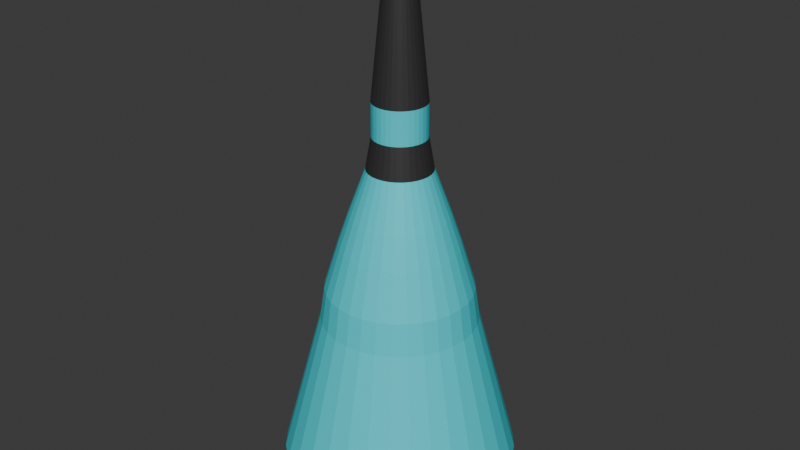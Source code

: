 # Source: Multi_WineBottle3WIP.blend  (saved by Blender 4.5.87; exported with 4.5.12 LTS)
import bpy
from mathutils import Matrix  # noqa: F401  (used for matrix-valued properties, if any)

bpy.ops.wm.read_factory_settings(use_empty=True)
scene = bpy.context.scene
scene.name = 'Scene'

# ---- collections
col_collection = bpy.data.collections.new('Collection'); scene.collection.children.link(col_collection)

# ---- materials (node trees are filled in below, after node groups)
mat_material_003 = bpy.data.materials.new('Material.003')
mat_material_003.diffuse_color = (0.5906, 0.3712, 0.1878, 1.0)
mat_material_003.roughness = 0.5
mat_material_002 = bpy.data.materials.new('Material.002')
mat_material_002.diffuse_color = (0.0339, 0.0339, 0.0339, 1.0)
mat_material_002.roughness = 0.5
mat_material = bpy.data.materials.new('Material')
mat_material.alpha_threshold = 0.0
mat_material.roughness = 0.5
mat_material.line_color = (0.0, 0.0, 0.0, 1.0)

# ---- material node trees
mat_material_003.use_nodes = True; mat_material_003.node_tree.nodes.clear()
_N = mat_material_003.node_tree.nodes; _L = mat_material_003.node_tree.links
n0 = _N.new('ShaderNodeBsdfPrincipled'); n0.name = 'Principled BSDF'; n0.location = (-200, 100)
n0.inputs[0].default_value = (0.5906, 0.3712, 0.1878, 1.0)
n1 = _N.new('ShaderNodeOutputMaterial'); n1.name = 'Material Output'; n1.location = (200, 100)
n2 = _N.new('ShaderNodeNormalMap'); n2.name = 'Normal Map'; n2.location = (-600, -600)
n2.label = 'Normal/Map'
n2.inputs[0].default_value = 0.0
_L.new(n0.outputs[0], n1.inputs[0])
_L.new(n2.outputs[0], n0.inputs[5])
n1.is_active_output = True
mat_material_002.use_nodes = True; mat_material_002.node_tree.nodes.clear()
_N = mat_material_002.node_tree.nodes; _L = mat_material_002.node_tree.links
n0 = _N.new('ShaderNodeBsdfPrincipled'); n0.name = 'Principled BSDF'; n0.location = (-200, 100)
n0.inputs[0].default_value = (0.0339, 0.0339, 0.0339, 1.0)
n1 = _N.new('ShaderNodeOutputMaterial'); n1.name = 'Material Output'; n1.location = (200, 100)
n2 = _N.new('ShaderNodeNormalMap'); n2.name = 'Normal Map'; n2.location = (-600, -600)
n2.label = 'Normal/Map'
n2.inputs[0].default_value = 0.0
_L.new(n0.outputs[0], n1.inputs[0])
_L.new(n2.outputs[0], n0.inputs[5])
n1.is_active_output = True
mat_material.use_nodes = True; mat_material.node_tree.nodes.clear()
_N = mat_material.node_tree.nodes; _L = mat_material.node_tree.links
n0 = _N.new('ShaderNodeOutputMaterial'); n0.name = 'Material Output'; n0.location = (300, 300)
n1 = _N.new('ShaderNodeBsdfPrincipled'); n1.name = 'Principled BSDF'; n1.location = (10, 300)
n1.inputs[0].default_value = (0.04248, 0.7154, 0.8002, 1.0)
n1.inputs[3].default_value = 1.45
_L.new(n1.outputs[0], n0.inputs[0])
n0.is_active_output = True

# ---- world
world_world = bpy.data.worlds.new('World'); scene.world = world_world
world_world.use_nodes = True; world_world.node_tree.nodes.clear()
_N = world_world.node_tree.nodes; _L = world_world.node_tree.links
n0 = _N.new('ShaderNodeOutputWorld'); n0.name = 'World Output'; n0.location = (300, 300)
n1 = _N.new('ShaderNodeBackground'); n1.name = 'Background'; n1.location = (10, 300)
n1.inputs[0].default_value = (0.05088, 0.05088, 0.05088, 1.0)
_L.new(n1.outputs[0], n0.inputs[0])
n0.is_active_output = True
world_world.color = (0.05088, 0.05088, 0.05088)
world_world.sun_shadow_jitter_overblur = 0.0

# ---- meshes
me_cylinder = bpy.data.meshes.new('Cylinder')
me_cylinder.from_pydata([(0.01874, 0.09423, 3.822), (0.04381, 0.2202, 2.787), (1.789e-08, 0.2245, 2.787), (6.744e-08, 0.09608, 3.822), (0.03677, 0.08877, 3.822), (0.08593, 0.2075, 2.787), (0.05338, 0.07989, 3.822), (0.1248, 0.1867, 2.787), (0.06794, 0.06794, 3.822), (0.1588, 0.1588, 2.787), (0.07989, 0.05338, 3.822), (0.1867, 0.1248, 2.787), (0.08877, 0.03677, 3.822), (0.2075, 0.08593, 2.787), (0.09423, 0.01874, 3.822), (0.2202, 0.04381, 2.787), (0.09608, -3.382e-08, 3.822), (0.2245, -5.519e-10, 2.787), (0.09423, -0.01874, 3.822), (0.2202, -0.04381, 2.787), (0.08877, -0.03677, 3.822), (0.2075, -0.08593, 2.787), (0.07989, -0.05338, 3.822), (0.1867, -0.1248, 2.787), (0.06794, -0.06794, 3.822), (0.1588, -0.1588, 2.787), (0.05338, -0.07989, 3.822), (0.1248, -0.1867, 2.787), (0.03677, -0.08877, 3.822), (0.08593, -0.2075, 2.787), (0.01874, -0.09423, 3.822), (0.04381, -0.2202, 2.787), (6.7e-08, -0.09608, 3.822), (1.789e-08, -0.2245, 2.787), (-0.01874, -0.09423, 3.822), (-0.04381, -0.2202, 2.787), (-0.03677, -0.08877, 3.822), (-0.08593, -0.2075, 2.787), (-0.05338, -0.07989, 3.822), (-0.1248, -0.1867, 2.787), (-0.06794, -0.06794, 3.822), (-0.1588, -0.1588, 2.787), (-0.07989, -0.05338, 3.822), (-0.1867, -0.1248, 2.787), (-0.08877, -0.03677, 3.822), (-0.2075, -0.08593, 2.787), (-0.09423, -0.01874, 3.822), (-0.2202, -0.04381, 2.787), (-0.09608, -3.339e-08, 3.822), (-0.2245, -5.519e-10, 2.787), (-0.09423, 0.01874, 3.822), (-0.2202, 0.04381, 2.787), (-0.08877, 0.03677, 3.822), (-0.2075, 0.08593, 2.787), (-0.07989, 0.05338, 3.822), (-0.1867, 0.1248, 2.787), (-0.06794, 0.06794, 3.822), (-0.1588, 0.1588, 2.787), (-0.05338, 0.07989, 3.822), (-0.1248, 0.1867, 2.787), (-0.03677, 0.08877, 3.822), (-0.08593, 0.2075, 2.787), (-0.01874, 0.09423, 3.822), (-0.04381, 0.2202, 2.787), (0.0, 0.8258, 0.04627), (0.0, 1.0, 0.2197), (-3.252e-09, 0.2713, 2.337), (3.491e-09, 0.2245, 2.555), (0.1611, 0.8099, 0.04627), (0.1951, 0.9808, 0.2197), (0.04381, 0.2202, 2.555), (0.05293, 0.2661, 2.337), (0.316, 0.7629, 0.04627), (0.3827, 0.9239, 0.2197), (0.08593, 0.2075, 2.555), (0.1038, 0.2507, 2.337), (0.4588, 0.6866, 0.04627), (0.5556, 0.8315, 0.2197), (0.1248, 0.1867, 2.555), (0.1507, 0.2256, 2.337), (0.5839, 0.5839, 0.04627), (0.7071, 0.7071, 0.2197), (0.1588, 0.1588, 2.555), (0.1919, 0.1919, 2.337), (0.6866, 0.4588, 0.04627), (0.8315, 0.5556, 0.2197), (0.1867, 0.1248, 2.555), (0.2256, 0.1507, 2.337), (0.7629, 0.316, 0.04627), (0.9239, 0.3827, 0.2197), (0.2075, 0.08593, 2.555), (0.2507, 0.1038, 2.337), (0.8099, 0.1611, 0.04627), (0.9808, 0.1951, 0.2197), (0.2202, 0.04381, 2.555), (0.2661, 0.05293, 2.337), (0.8258, 0.0, 0.04627), (1.0, 0.0, 0.2197), (0.2245, -5.519e-10, 2.555), (0.2713, -5.207e-10, 2.337), (0.8099, -0.1611, 0.04627), (0.9808, -0.1951, 0.2197), (0.2202, -0.04381, 2.555), (0.2661, -0.05293, 2.337), (0.7629, -0.316, 0.04627), (0.9239, -0.3827, 0.2197), (0.2075, -0.08593, 2.555), (0.2507, -0.1038, 2.337), (0.6866, -0.4588, 0.04627), (0.8315, -0.5556, 0.2197), (0.1867, -0.1248, 2.555), (0.2256, -0.1507, 2.337), (0.5839, -0.5839, 0.04627), (0.7071, -0.7071, 0.2197), (0.1588, -0.1588, 2.555), (0.1919, -0.1919, 2.337), (0.4588, -0.6866, 0.04627), (0.5556, -0.8315, 0.2197), (0.1248, -0.1867, 2.555), (0.1507, -0.2256, 2.337), (0.316, -0.7629, 0.04627), (0.3827, -0.9239, 0.2197), (0.08593, -0.2075, 2.555), (0.1038, -0.2507, 2.337), (0.1611, -0.8099, 0.04627), (0.1951, -0.9808, 0.2197), (0.04381, -0.2202, 2.555), (0.05293, -0.2661, 2.337), (0.0, -0.8258, 0.04627), (0.0, -1.0, 0.2197), (3.491e-09, -0.2245, 2.555), (-3.252e-09, -0.2713, 2.337), (-0.1611, -0.8099, 0.04627), (-0.1951, -0.9808, 0.2197), (-0.04381, -0.2202, 2.555), (-0.05293, -0.2661, 2.337), (-0.316, -0.7629, 0.04627), (-0.3827, -0.9239, 0.2197), (-0.08593, -0.2075, 2.555), (-0.1038, -0.2507, 2.337), (-0.4588, -0.6866, 0.04627), (-0.5556, -0.8315, 0.2197), (-0.1248, -0.1867, 2.555), (-0.1507, -0.2256, 2.337), (-0.5839, -0.5839, 0.04627), (-0.7071, -0.7071, 0.2197), (-0.1588, -0.1588, 2.555), (-0.1919, -0.1919, 2.337), (-0.6866, -0.4588, 0.04627), (-0.8315, -0.5556, 0.2197), (-0.1867, -0.1248, 2.555), (-0.2256, -0.1507, 2.337), (-0.7629, -0.316, 0.04627), (-0.9239, -0.3827, 0.2197), (-0.2075, -0.08593, 2.555), (-0.2507, -0.1038, 2.337), (-0.8099, -0.1611, 0.04627), (-0.9808, -0.1951, 0.2197), (-0.2202, -0.04381, 2.555), (-0.2661, -0.05293, 2.337), (-0.8258, 0.0, 0.04627), (-1.0, 0.0, 0.2197), (-0.2245, -5.519e-10, 2.555), (-0.2713, -5.207e-10, 2.337), (-0.8099, 0.1611, 0.04627), (-0.9808, 0.1951, 0.2197), (-0.2202, 0.04381, 2.555), (-0.2661, 0.05293, 2.337), (-0.7629, 0.316, 0.04627), (-0.9239, 0.3827, 0.2197), (-0.2075, 0.08593, 2.555), (-0.2507, 0.1038, 2.337), (-0.6866, 0.4588, 0.04627), (-0.8315, 0.5556, 0.2197), (-0.1867, 0.1248, 2.555), (-0.2256, 0.1507, 2.337), (-0.5839, 0.5839, 0.04627), (-0.7071, 0.7071, 0.2197), (-0.1588, 0.1588, 2.555), (-0.1919, 0.1919, 2.337), (-0.4588, 0.6866, 0.04627), (-0.5556, 0.8315, 0.2197), (-0.1248, 0.1867, 2.555), (-0.1507, 0.2256, 2.337), (-0.316, 0.7629, 0.04627), (-0.3827, 0.9239, 0.2197), (-0.08593, 0.2075, 2.555), (-0.1038, 0.2507, 2.337), (-0.1611, 0.8099, 0.04627), (-0.1951, 0.9808, 0.2197), (-0.04381, 0.2202, 2.555), (-0.05293, 0.2661, 2.337), (-2.325e-10, 0.6188, 1.492), (1.751e-10, 0.6589, 1.27), (0.1285, 0.6462, 1.27), (0.1207, 0.6069, 1.492), (0.2521, 0.6087, 1.27), (0.2368, 0.5717, 1.492), (0.3661, 0.5478, 1.27), (0.3438, 0.5145, 1.492), (0.4659, 0.4659, 1.27), (0.4376, 0.4376, 1.492), (0.5478, 0.3661, 1.27), (0.5145, 0.3438, 1.492), (0.6087, 0.2521, 1.27), (0.5717, 0.2368, 1.492), (0.6462, 0.1285, 1.27), (0.6069, 0.1207, 1.492), (0.6589, -1.342e-09, 1.27), (0.6188, -1.15e-09, 1.492), (0.6462, -0.1285, 1.27), (0.6069, -0.1207, 1.492), (0.6087, -0.2521, 1.27), (0.5717, -0.2368, 1.492), (0.5478, -0.3661, 1.27), (0.5145, -0.3438, 1.492), (0.4659, -0.4659, 1.27), (0.4376, -0.4376, 1.492), (0.3661, -0.5478, 1.27), (0.3438, -0.5145, 1.492), (0.2521, -0.6087, 1.27), (0.2368, -0.5717, 1.492), (0.1285, -0.6462, 1.27), (0.1207, -0.6069, 1.492), (1.751e-10, -0.6589, 1.27), (-2.325e-10, -0.6188, 1.492), (-0.1285, -0.6462, 1.27), (-0.1207, -0.6069, 1.492), (-0.2521, -0.6087, 1.27), (-0.2368, -0.5717, 1.492), (-0.3661, -0.5478, 1.27), (-0.3438, -0.5145, 1.492), (-0.4659, -0.4659, 1.27), (-0.4376, -0.4376, 1.492), (-0.5478, -0.3661, 1.27), (-0.5145, -0.3438, 1.492), (-0.6087, -0.2521, 1.27), (-0.5717, -0.2368, 1.492), (-0.6462, -0.1285, 1.27), (-0.6069, -0.1207, 1.492), (-0.6589, -1.342e-09, 1.27), (-0.6188, -1.15e-09, 1.492), (-0.6462, 0.1285, 1.27), (-0.6069, 0.1207, 1.492), (-0.6087, 0.2521, 1.27), (-0.5717, 0.2368, 1.492), (-0.5478, 0.3661, 1.27), (-0.5145, 0.3438, 1.492), (-0.4659, 0.4659, 1.27), (-0.4376, 0.4376, 1.492), (-0.3661, 0.5478, 1.27), (-0.3438, 0.5145, 1.492), (-0.2521, 0.6087, 1.27), (-0.2368, 0.5717, 1.492), (-0.1285, 0.6462, 1.27), (-0.1207, 0.6069, 1.492), (-2.188e-09, 0.4142, 2.018), (-1.432e-09, 0.501, 1.807), (0.09774, 0.4914, 1.807), (0.0808, 0.4062, 2.018), (0.1917, 0.4629, 1.807), (0.1585, 0.3826, 2.018), (0.2783, 0.4166, 1.807), (0.2301, 0.3444, 2.018), (0.3543, 0.3543, 1.807), (0.2929, 0.2929, 2.018), (0.4166, 0.2783, 1.807), (0.3444, 0.2301, 2.018), (0.4629, 0.1917, 1.807), (0.3826, 0.1585, 2.018), (0.4914, 0.09774, 1.807), (0.4062, 0.0808, 2.018), (0.501, -5.859e-10, 1.807), (0.4142, -4.253e-10, 2.018), (0.4914, -0.09774, 1.807), (0.4062, -0.0808, 2.018), (0.4629, -0.1917, 1.807), (0.3826, -0.1585, 2.018), (0.4166, -0.2783, 1.807), (0.3444, -0.2301, 2.018), (0.3543, -0.3543, 1.807), (0.2929, -0.2929, 2.018), (0.2783, -0.4166, 1.807), (0.2301, -0.3444, 2.018), (0.1917, -0.4629, 1.807), (0.1585, -0.3826, 2.018), (0.09774, -0.4914, 1.807), (0.0808, -0.4062, 2.018), (-1.432e-09, -0.501, 1.807), (-2.188e-09, -0.4142, 2.018), (-0.09774, -0.4914, 1.807), (-0.0808, -0.4062, 2.018), (-0.1917, -0.4629, 1.807), (-0.1585, -0.3826, 2.018), (-0.2783, -0.4166, 1.807), (-0.2301, -0.3444, 2.018), (-0.3543, -0.3543, 1.807), (-0.2929, -0.2929, 2.018), (-0.4166, -0.2783, 1.807), (-0.3444, -0.2301, 2.018), (-0.4629, -0.1917, 1.807), (-0.3826, -0.1585, 2.018), (-0.4914, -0.09774, 1.807), (-0.4062, -0.0808, 2.018), (-0.501, -5.859e-10, 1.807), (-0.4142, -4.253e-10, 2.018), (-0.4914, 0.09774, 1.807), (-0.4062, 0.0808, 2.018), (-0.4629, 0.1917, 1.807), (-0.3826, 0.1585, 2.018), (-0.4166, 0.2783, 1.807), (-0.3444, 0.2301, 2.018), (-0.3543, 0.3543, 1.807), (-0.2929, 0.2929, 2.018), (-0.2783, 0.4166, 1.807), (-0.2301, 0.3444, 2.018), (-0.1917, 0.4629, 1.807), (-0.1585, 0.3826, 2.018), (-0.09774, 0.4914, 1.807), (-0.0808, 0.4062, 2.018), (0.02536, 0.1275, 3.549), (5.436e-08, 0.13, 3.549), (0.04975, 0.1201, 3.549), (0.07222, 0.1081, 3.549), (0.09192, 0.09192, 3.549), (0.1081, 0.07222, 3.549), (0.1201, 0.04975, 3.549), (0.1275, 0.02536, 3.549), (0.13, -2.504e-08, 3.549), (0.1275, -0.02536, 3.549), (0.1201, -0.04975, 3.549), (0.1081, -0.07222, 3.549), (0.09192, -0.09192, 3.549), (0.07222, -0.1081, 3.549), (0.04975, -0.1201, 3.549), (0.02536, -0.1275, 3.549), (5.404e-08, -0.13, 3.549), (-0.02536, -0.1275, 3.549), (-0.04975, -0.1201, 3.549), (-0.07222, -0.1081, 3.549), (-0.09192, -0.09192, 3.549), (-0.1081, -0.07222, 3.549), (-0.1201, -0.04975, 3.549), (-0.1275, -0.02536, 3.549), (-0.13, -2.472e-08, 3.549), (-0.1275, 0.02536, 3.549), (-0.1201, 0.04975, 3.549), (-0.1081, 0.07222, 3.549), (-0.09192, 0.09192, 3.549), (-0.07222, 0.1081, 3.549), (-0.04975, 0.1201, 3.549), (-0.02536, 0.1275, 3.549)], [], [(319, 191, 66, 256), (73, 196, 198, 77), (77, 198, 200, 81), (81, 200, 202, 85), (85, 202, 204, 89), (89, 204, 206, 93), (93, 206, 208, 97), (97, 208, 210, 101), (101, 210, 212, 105), (105, 212, 214, 109), (109, 214, 216, 113), (113, 216, 218, 117), (117, 218, 220, 121), (121, 220, 222, 125), (125, 222, 224, 129), (129, 224, 226, 133), (133, 226, 228, 137), (137, 228, 230, 141), (141, 230, 232, 145), (145, 232, 234, 149), (149, 234, 236, 153), (153, 236, 238, 157), (157, 238, 240, 161), (161, 240, 242, 165), (165, 242, 244, 169), (169, 244, 246, 173), (173, 246, 248, 177), (177, 248, 250, 181), (181, 250, 252, 185), (185, 252, 254, 189), (273, 99, 103, 275), (255, 318, 257, 192), (67, 190, 63, 2), (189, 254, 193, 65), (70, 67, 2, 1), (190, 186, 61, 63), (186, 182, 59, 61), (182, 178, 57, 59), (178, 174, 55, 57), (174, 170, 53, 55), (170, 166, 51, 53), (166, 162, 49, 51), (162, 158, 47, 49), (158, 154, 45, 47), (154, 150, 43, 45), (150, 146, 41, 43), (146, 142, 39, 41), (142, 138, 37, 39), (138, 134, 35, 37), (134, 130, 33, 35), (130, 126, 31, 33), (126, 122, 29, 31), (122, 118, 27, 29), (118, 114, 25, 27), (114, 110, 23, 25), (110, 106, 21, 23), (106, 102, 19, 21), (102, 98, 17, 19), (98, 94, 15, 17), (94, 90, 13, 15), (90, 86, 11, 13), (86, 82, 9, 11), (82, 78, 7, 9), (78, 74, 5, 7), (74, 70, 1, 5), (64, 68, 72, 76, 80, 84, 88, 92, 96, 100, 104, 108, 112, 116, 120, 124, 128, 132, 136, 140, 144, 148, 152, 156, 160, 164, 168, 172, 176, 180, 184, 188), (192, 257, 258, 195), (253, 316, 318, 255), (251, 314, 316, 253), (249, 312, 314, 251), (247, 310, 312, 249), (245, 308, 310, 247), (243, 306, 308, 245), (241, 304, 306, 243), (239, 302, 304, 241), (237, 300, 302, 239), (235, 298, 300, 237), (233, 296, 298, 235), (231, 294, 296, 233), (229, 292, 294, 231), (227, 290, 292, 229), (225, 288, 290, 227), (223, 286, 288, 225), (221, 284, 286, 223), (219, 282, 284, 221), (217, 280, 282, 219), (215, 278, 280, 217), (213, 276, 278, 215), (211, 274, 276, 213), (209, 272, 274, 211), (207, 270, 272, 209), (205, 268, 270, 207), (203, 266, 268, 205), (201, 264, 266, 203), (199, 262, 264, 201), (197, 260, 262, 199), (195, 258, 260, 197), (259, 71, 75, 261), (291, 135, 139, 293), (309, 171, 175, 311), (265, 83, 87, 267), (283, 119, 123, 285), (301, 155, 159, 303), (275, 103, 107, 277), (293, 139, 143, 295), (311, 175, 179, 313), (267, 87, 91, 269), (285, 123, 127, 287), (303, 159, 163, 305), (0, 3, 62, 60, 58, 56, 54, 52, 50, 48, 46, 44, 42, 40, 38, 36, 34, 32, 30, 28, 26, 24, 22, 20, 18, 16, 14, 12, 10, 8, 6, 4), (261, 75, 79, 263), (277, 107, 111, 279), (295, 143, 147, 297), (313, 179, 183, 315), (269, 91, 95, 271), (287, 127, 131, 289), (305, 163, 167, 307), (69, 194, 196, 73), (279, 111, 115, 281), (297, 147, 151, 299), (315, 183, 187, 317), (271, 95, 99, 273), (289, 131, 135, 291), (307, 167, 171, 309), (263, 79, 83, 265), (281, 115, 119, 283), (299, 151, 155, 301), (317, 187, 191, 319), (320, 321, 3, 0), (322, 320, 0, 4), (323, 322, 4, 6), (324, 323, 6, 8), (325, 324, 8, 10), (326, 325, 10, 12), (327, 326, 12, 14), (328, 327, 14, 16), (329, 328, 16, 18), (330, 329, 18, 20), (331, 330, 20, 22), (332, 331, 22, 24), (333, 332, 24, 26), (334, 333, 26, 28), (335, 334, 28, 30), (336, 335, 30, 32), (337, 336, 32, 34), (338, 337, 34, 36), (339, 338, 36, 38), (340, 339, 38, 40), (341, 340, 40, 42), (342, 341, 42, 44), (343, 342, 44, 46), (344, 343, 46, 48), (345, 344, 48, 50), (346, 345, 50, 52), (347, 346, 52, 54), (348, 347, 54, 56), (349, 348, 56, 58), (350, 349, 58, 60), (351, 350, 60, 62), (321, 351, 62, 3), (256, 66, 71, 259), (65, 69, 68, 64), (71, 66, 67, 70), (69, 73, 72, 68), (75, 71, 70, 74), (73, 77, 76, 72), (79, 75, 74, 78), (77, 81, 80, 76), (83, 79, 78, 82), (81, 85, 84, 80), (87, 83, 82, 86), (85, 89, 88, 84), (91, 87, 86, 90), (89, 93, 92, 88), (95, 91, 90, 94), (93, 97, 96, 92), (99, 95, 94, 98), (97, 101, 100, 96), (103, 99, 98, 102), (101, 105, 104, 100), (107, 103, 102, 106), (105, 109, 108, 104), (111, 107, 106, 110), (109, 113, 112, 108), (115, 111, 110, 114), (113, 117, 116, 112), (119, 115, 114, 118), (117, 121, 120, 116), (123, 119, 118, 122), (121, 125, 124, 120), (127, 123, 122, 126), (125, 129, 128, 124), (131, 127, 126, 130), (129, 133, 132, 128), (135, 131, 130, 134), (133, 137, 136, 132), (139, 135, 134, 138), (137, 141, 140, 136), (143, 139, 138, 142), (141, 145, 144, 140), (147, 143, 142, 146), (145, 149, 148, 144), (151, 147, 146, 150), (149, 153, 152, 148), (155, 151, 150, 154), (153, 157, 156, 152), (159, 155, 154, 158), (157, 161, 160, 156), (163, 159, 158, 162), (161, 165, 164, 160), (167, 163, 162, 166), (165, 169, 168, 164), (171, 167, 166, 170), (169, 173, 172, 168), (175, 171, 170, 174), (173, 177, 176, 172), (179, 175, 174, 178), (177, 181, 180, 176), (183, 179, 178, 182), (181, 185, 184, 180), (187, 183, 182, 186), (185, 189, 188, 184), (191, 187, 186, 190), (189, 65, 64, 188), (66, 191, 190, 67), (255, 192, 193, 254), (253, 255, 254, 252), (251, 253, 252, 250), (249, 251, 250, 248), (247, 249, 248, 246), (245, 247, 246, 244), (243, 245, 244, 242), (241, 243, 242, 240), (239, 241, 240, 238), (237, 239, 238, 236), (235, 237, 236, 234), (233, 235, 234, 232), (231, 233, 232, 230), (229, 231, 230, 228), (227, 229, 228, 226), (225, 227, 226, 224), (223, 225, 224, 222), (221, 223, 222, 220), (219, 221, 220, 218), (217, 219, 218, 216), (215, 217, 216, 214), (213, 215, 214, 212), (211, 213, 212, 210), (209, 211, 210, 208), (207, 209, 208, 206), (205, 207, 206, 204), (203, 205, 204, 202), (201, 203, 202, 200), (199, 201, 200, 198), (197, 199, 198, 196), (195, 197, 196, 194), (192, 195, 194, 193), (319, 256, 257, 318), (317, 319, 318, 316), (315, 317, 316, 314), (313, 315, 314, 312), (311, 313, 312, 310), (309, 311, 310, 308), (307, 309, 308, 306), (305, 307, 306, 304), (303, 305, 304, 302), (301, 303, 302, 300), (299, 301, 300, 298), (297, 299, 298, 296), (295, 297, 296, 294), (293, 295, 294, 292), (291, 293, 292, 290), (289, 291, 290, 288), (287, 289, 288, 286), (285, 287, 286, 284), (283, 285, 284, 282), (281, 283, 282, 280), (279, 281, 280, 278), (277, 279, 278, 276), (275, 277, 276, 274), (273, 275, 274, 272), (271, 273, 272, 270), (269, 271, 270, 268), (267, 269, 268, 266), (265, 267, 266, 264), (263, 265, 264, 262), (261, 263, 262, 260), (259, 261, 260, 258), (256, 259, 258, 257), (65, 193, 194, 69), (2, 63, 351, 321), (63, 61, 350, 351), (61, 59, 349, 350), (59, 57, 348, 349), (57, 55, 347, 348), (55, 53, 346, 347), (53, 51, 345, 346), (51, 49, 344, 345), (49, 47, 343, 344), (47, 45, 342, 343), (45, 43, 341, 342), (43, 41, 340, 341), (41, 39, 339, 340), (39, 37, 338, 339), (37, 35, 337, 338), (35, 33, 336, 337), (33, 31, 335, 336), (31, 29, 334, 335), (29, 27, 333, 334), (27, 25, 332, 333), (25, 23, 331, 332), (23, 21, 330, 331), (21, 19, 329, 330), (19, 17, 328, 329), (17, 15, 327, 328), (15, 13, 326, 327), (13, 11, 325, 326), (11, 9, 324, 325), (9, 7, 323, 324), (7, 5, 322, 323), (5, 1, 320, 322), (1, 2, 321, 320)])
me_cylinder.polygons.foreach_set('material_index', [2, 2, 2, 2, 2, 2, 2, 2, 2, 2, 2, 2, 2, 2, 2, 2, 2, 2, 2, 2, 2, 2, 2, 2, 2, 2, 2, 2, 2, 2, 2, 2, 2, 2, 2, 2, 2, 2, 2, 2, 2, 2, 2, 2, 2, 2, 2, 2, 2, 2, 2, 2, 2, 2, 2, 2, 2, 2, 2, 2, 2, 2, 2, 2, 2, 2, 2, 2, 2, 2, 2, 2, 2, 2, 2, 2, 2, 2, 2, 2, 2, 2, 2, 2, 2, 2, 2, 2, 2, 2, 2, 2, 2, 2, 2, 2, 2, 2, 2, 2, 2, 2, 2, 2, 2, 2, 2, 2, 2, 0, 2, 2, 2, 2, 2, 2, 2, 2, 2, 2, 2, 2, 2, 2, 2, 2, 2, 2, 0, 0, 0, 0, 0, 0, 0, 0, 0, 0, 0, 0, 0, 0, 0, 0, 0, 0, 0, 0, 0, 0, 0, 0, 0, 0, 0, 0, 0, 0, 0, 0, 2, 2, 1, 2, 1, 2, 1, 2, 1, 2, 1, 2, 1, 2, 1, 2, 1, 2, 1, 2, 1, 2, 1, 2, 1, 2, 1, 2, 1, 2, 1, 2, 1, 2, 1, 2, 1, 2, 1, 2, 1, 2, 1, 2, 1, 2, 1, 2, 1, 2, 1, 2, 1, 2, 1, 2, 1, 2, 1, 2, 1, 2, 1, 2, 1, 2, 2, 2, 2, 2, 2, 2, 2, 2, 2, 2, 2, 2, 2, 2, 2, 2, 2, 2, 2, 2, 2, 2, 2, 2, 2, 2, 2, 2, 2, 2, 2, 2, 2, 2, 2, 2, 2, 2, 2, 2, 2, 2, 2, 2, 2, 2, 2, 2, 2, 2, 2, 2, 2, 2, 2, 2, 2, 2, 2, 2, 2, 2, 2, 2, 1, 1, 1, 1, 1, 1, 1, 1, 1, 1, 1, 1, 1, 1, 1, 1, 1, 1, 1, 1, 1, 1, 1, 1, 1, 1, 1, 1, 1, 1, 1, 1])
_uv = me_cylinder.uv_layers.new(name='UVMap')
_uv.uv.foreach_set('vector', [0.8304, 0.5814, 0.8375, 0.5075, 0.8486, 0.5078, 0.8474, 0.5818, 0.9271, 0.9842, 0.9005, 0.7482, 0.9258, 0.745, 0.9655, 0.9793, 0.9655, 0.9793, 0.9258, 0.745, 0.9486, 0.7408, 1.0, 0.9729, 0.4419, 0.9729, 0.4934, 0.7408, 0.5161, 0.745, 0.4764, 0.9793, 0.4764, 0.9793, 0.5161, 0.745, 0.5414, 0.7482, 0.5148, 0.9842, 0.5148, 0.9842, 0.5414, 0.7482, 0.5683, 0.7502, 0.5556, 0.9871, 0.5556, 0.9871, 0.5683, 0.7502, 0.5957, 0.7508, 0.5973, 0.9881, 0.5973, 0.9881, 0.5957, 0.7508, 0.6227, 0.7502, 0.6382, 0.9871, 0.6382, 0.9871, 0.6227, 0.7502, 0.6481, 0.7482, 0.6767, 0.9842, 0.6767, 0.9842, 0.6481, 0.7482, 0.671, 0.745, 0.7115, 0.9793, 0.0, 0.9091, 0.06143, 0.6797, 0.08072, 0.6849, 0.02928, 0.917, 0.02928, 0.917, 0.08072, 0.6849, 0.1034, 0.6892, 0.06378, 0.9235, 0.06378, 0.9235, 0.1034, 0.6892, 0.1287, 0.6924, 0.1022, 0.9283, 0.1022, 0.9283, 0.1287, 0.6924, 0.1556, 0.6943, 0.143, 0.9313, 0.143, 0.9313, 0.1556, 0.6943, 0.1831, 0.695, 0.1846, 0.9323, 0.1846, 0.9323, 0.1831, 0.695, 0.21, 0.6943, 0.2255, 0.9313, 0.2255, 0.9313, 0.21, 0.6943, 0.2354, 0.6924, 0.2641, 0.9283, 0.2641, 0.9283, 0.2354, 0.6924, 0.2583, 0.6892, 0.2988, 0.9235, 0.2988, 0.9235, 0.2583, 0.6892, 0.2778, 0.6849, 0.3284, 0.917, 0.4419, 0.4692, 0.4925, 0.2371, 0.5121, 0.2414, 0.4716, 0.4757, 0.4716, 0.4757, 0.5121, 0.2414, 0.535, 0.2445, 0.5063, 0.4805, 0.5063, 0.4805, 0.535, 0.2445, 0.5604, 0.2465, 0.5449, 0.4835, 0.5449, 0.4835, 0.5604, 0.2465, 0.5873, 0.2472, 0.5858, 0.4845, 0.5858, 0.4845, 0.5873, 0.2472, 0.6148, 0.2465, 0.6274, 0.4835, 0.6274, 0.4835, 0.6148, 0.2465, 0.6416, 0.2445, 0.6682, 0.4805, 0.6682, 0.4805, 0.6416, 0.2445, 0.6669, 0.2414, 0.7066, 0.4757, 0.7066, 0.4757, 0.6669, 0.2414, 0.6897, 0.2371, 0.7411, 0.4692, 0.7411, 0.4692, 0.6897, 0.2371, 0.709, 0.2319, 0.7704, 0.4613, 0.7304, 0.9793, 0.771, 0.745, 0.7939, 0.7482, 0.7652, 0.9842, 0.7652, 0.9842, 0.7939, 0.7482, 0.8193, 0.7502, 0.8038, 0.9871, 0.5946, 0.5818, 0.5933, 0.5078, 0.6044, 0.5075, 0.6115, 0.5814, 0.8206, 0.7019, 0.8262, 0.63, 0.8467, 0.6305, 0.8459, 0.7025, 0.9193, 0.1294, 0.9188, 0.1387, 0.871, 0.1387, 0.8714, 0.1294, 0.8038, 0.9871, 0.8193, 0.7502, 0.8462, 0.7508, 0.8447, 0.9881, 0.9193, 0.1199, 0.9193, 0.1294, 0.8714, 0.1294, 0.8714, 0.1199, 0.9188, 0.1387, 0.918, 0.1474, 0.8701, 0.1474, 0.871, 0.1387, 0.918, 0.1474, 0.9167, 0.1553, 0.8689, 0.1553, 0.8701, 0.1474, 0.9167, 3.558e-08, 0.9183, 0.006703, 0.8705, 0.006703, 0.8689, 3.27e-08, 0.9183, 0.006703, 0.9196, 0.01458, 0.8717, 0.01458, 0.8705, 0.006703, 0.9196, 0.01458, 0.9204, 0.02334, 0.8726, 0.02334, 0.8717, 0.01458, 0.9204, 0.02334, 0.9209, 0.03264, 0.873, 0.03264, 0.8726, 0.02334, 0.9209, 0.03264, 0.9209, 0.04212, 0.873, 0.04212, 0.873, 0.03264, 0.9209, 0.04212, 0.9204, 0.05141, 0.8726, 0.05141, 0.873, 0.04212, 0.9204, 0.05141, 0.9196, 0.06017, 0.8717, 0.06017, 0.8726, 0.05141, 0.9196, 0.06017, 0.9183, 0.06805, 0.8705, 0.06805, 0.8717, 0.06017, 0.9183, 0.06805, 0.9167, 0.07476, 0.8689, 0.07476, 0.8705, 0.06805, 0.9426, 0.1848, 0.9442, 0.1915, 0.8963, 0.1915, 0.8947, 0.1848, 0.9442, 0.1915, 0.9454, 0.1994, 0.8976, 0.1994, 0.8963, 0.1915, 0.9454, 0.1994, 0.9463, 0.2082, 0.8984, 0.2082, 0.8976, 0.1994, 0.9463, 0.2082, 0.9467, 0.2175, 0.8989, 0.2175, 0.8984, 0.2082, 0.9467, 0.2175, 0.9467, 0.2269, 0.8989, 0.2269, 0.8989, 0.2175, 0.9467, 0.2269, 0.9463, 0.2362, 0.8984, 0.2362, 0.8989, 0.2269, 0.9463, 0.2362, 0.9454, 0.245, 0.8976, 0.245, 0.8984, 0.2362, 0.9454, 0.245, 0.9442, 0.2529, 0.8963, 0.2529, 0.8976, 0.245, 0.9442, 0.2529, 0.9426, 0.2596, 0.8947, 0.2596, 0.8963, 0.2529, 0.9426, 0.2788, 0.9438, 0.2867, 0.896, 0.2867, 0.8947, 0.2788, 0.9438, 0.2867, 0.9447, 0.2954, 0.8969, 0.2954, 0.896, 0.2867, 0.9447, 0.2954, 0.9451, 0.3047, 0.8973, 0.3047, 0.8969, 0.2954, 0.9451, 0.3047, 0.9451, 0.3142, 0.8973, 0.3142, 0.8973, 0.3047, 0.9451, 0.3142, 0.9447, 0.3235, 0.8969, 0.3235, 0.8973, 0.3142, 0.9447, 0.3235, 0.9438, 0.3323, 0.896, 0.3323, 0.8969, 0.3235, 0.9438, 0.3323, 0.9426, 0.3401, 0.8947, 0.3401, 0.896, 0.3323, 0.9167, 0.09397, 0.918, 0.1019, 0.8701, 0.1019, 0.8689, 0.09397, 0.918, 0.1019, 0.9188, 0.1106, 0.871, 0.1106, 0.8701, 0.1019, 0.9188, 0.1106, 0.9193, 0.1199, 0.8714, 0.1199, 0.871, 0.1106, 0.07584, 0.3271, 0.05673, 0.2981, 0.04356, 0.2659, 0.03685, 0.2317, 0.03685, 0.1969, 0.04356, 0.1627, 0.05673, 0.1305, 0.07584, 0.1015, 0.1002, 0.07685, 0.1288, 0.05748, 0.1605, 0.04414, 0.1943, 0.03734, 0.2287, 0.03734, 0.2624, 0.04414, 0.2942, 0.05748, 0.3228, 0.07685, 0.3471, 0.1015, 0.3662, 0.1305, 0.3794, 0.1627, 0.3861, 0.1969, 0.3861, 0.2317, 0.3794, 0.2659, 0.3662, 0.2981, 0.3471, 0.3271, 0.3228, 0.3518, 0.2942, 0.3711, 0.2624, 0.3845, 0.2287, 0.3913, 0.1943, 0.3913, 0.1605, 0.3845, 0.1288, 0.3711, 0.1002, 0.3518, 0.8459, 0.7025, 0.8467, 0.6305, 0.8676, 0.63, 0.8717, 0.7019, 0.7967, 0.7, 0.8069, 0.6285, 0.8262, 0.63, 0.8206, 0.7019, 0.7752, 0.6971, 0.7895, 0.6261, 0.8069, 0.6285, 0.7967, 0.7, 0.6831, 0.1894, 0.6656, 0.1192, 0.6803, 0.1152, 0.7013, 0.1845, 0.6618, 0.1934, 0.6483, 0.1224, 0.6656, 0.1192, 0.6831, 0.1894, 0.638, 0.1964, 0.6291, 0.1249, 0.6483, 0.1224, 0.6618, 0.1934, 0.6128, 0.1982, 0.6087, 0.1263, 0.6291, 0.1249, 0.638, 0.1964, 0.587, 0.1988, 0.5878, 0.1268, 0.6087, 0.1263, 0.6128, 0.1982, 0.5617, 0.1982, 0.5673, 0.1263, 0.5878, 0.1268, 0.587, 0.1988, 0.5378, 0.1964, 0.548, 0.1249, 0.5673, 0.1263, 0.5617, 0.1982, 0.5163, 0.1934, 0.5306, 0.1224, 0.548, 0.1249, 0.5378, 0.1964, 0.498, 0.1894, 0.5157, 0.1192, 0.5306, 0.1224, 0.5163, 0.1934, 0.254, 0.6412, 0.2398, 0.5703, 0.2547, 0.567, 0.2724, 0.6372, 0.2325, 0.6442, 0.2224, 0.5727, 0.2398, 0.5703, 0.254, 0.6412, 0.2087, 0.646, 0.2031, 0.5742, 0.2224, 0.5727, 0.2325, 0.6442, 0.1834, 0.6466, 0.1826, 0.5747, 0.2031, 0.5742, 0.2087, 0.646, 0.1576, 0.646, 0.1617, 0.5742, 0.1826, 0.5747, 0.1834, 0.6466, 0.1323, 0.6442, 0.1413, 0.5727, 0.1617, 0.5742, 0.1576, 0.646, 0.1086, 0.6412, 0.1221, 0.5703, 0.1413, 0.5727, 0.1323, 0.6442, 0.08724, 0.6372, 0.1048, 0.567, 0.1221, 0.5703, 0.1086, 0.6412, 0.06912, 0.6323, 0.0901, 0.5631, 0.1048, 0.567, 0.08724, 0.6372, 0.6452, 0.7, 0.6351, 0.6285, 0.6525, 0.6261, 0.6667, 0.6971, 0.6213, 0.7019, 0.6157, 0.63, 0.6351, 0.6285, 0.6452, 0.7, 0.596, 0.7025, 0.5952, 0.6305, 0.6157, 0.63, 0.6213, 0.7019, 0.5702, 0.7019, 0.5744, 0.63, 0.5952, 0.6305, 0.596, 0.7025, 0.545, 0.7, 0.5539, 0.6285, 0.5744, 0.63, 0.5702, 0.7019, 0.5212, 0.6971, 0.5347, 0.6261, 0.5539, 0.6285, 0.545, 0.7, 0.4999, 0.693, 0.5174, 0.6229, 0.5347, 0.6261, 0.5212, 0.6971, 0.9207, 0.6971, 0.9072, 0.6261, 0.9245, 0.6229, 0.942, 0.693, 0.8969, 0.7, 0.888, 0.6285, 0.9072, 0.6261, 0.9207, 0.6971, 0.8717, 0.7019, 0.8676, 0.63, 0.888, 0.6285, 0.8969, 0.7, 0.8646, 0.5814, 0.8599, 0.5075, 0.871, 0.5067, 0.8815, 0.5802, 0.1989, 0.5255, 0.1918, 0.4517, 0.2022, 0.4509, 0.2148, 0.5243, 0.6226, 0.0765, 0.6121, 0.003067, 0.6225, 0.00176, 0.6385, 0.0745, 0.5302, 0.5755, 0.5512, 0.5037, 0.5605, 0.5054, 0.5445, 0.5782, 0.1319, 0.5223, 0.1479, 0.4496, 0.1583, 0.4509, 0.1478, 0.5243, 0.5555, 0.0765, 0.5681, 0.003067, 0.5786, 0.003873, 0.5715, 0.07773, 0.6115, 0.5814, 0.6044, 0.5075, 0.6149, 0.5067, 0.6275, 0.5802, 0.2148, 0.5243, 0.2022, 0.4509, 0.2117, 0.4496, 0.2292, 0.5223, 0.6385, 0.0745, 0.6225, 0.00176, 0.6318, 0.0, 0.6528, 0.07182, 0.5445, 0.5782, 0.5605, 0.5054, 0.571, 0.5067, 0.5604, 0.5802, 0.1478, 0.5243, 0.1583, 0.4509, 0.1694, 0.4517, 0.1647, 0.5255, 0.5715, 0.07773, 0.5786, 0.003873, 0.5897, 0.004145, 0.5885, 0.07814, 0.01439, 0.9919, 0.01069, 0.9903, 0.007366, 0.9881, 0.004536, 0.9852, 0.002313, 0.9818, 0.0007809, 0.9781, 2.183e-08, 0.9741, 2.088e-08, 0.9701, 0.0007809, 0.9661, 0.002313, 0.9623, 0.004536, 0.959, 0.007366, 0.9561, 0.01069, 0.9538, 0.01439, 0.9523, 0.01832, 0.9515, 0.02232, 0.9515, 0.02625, 0.9523, 0.02994, 0.9538, 0.03327, 0.9561, 0.0361, 0.959, 0.03833, 0.9623, 0.03986, 0.9661, 0.04064, 0.9701, 0.04064, 0.9741, 0.03986, 0.9781, 0.03833, 0.9818, 0.0361, 0.9852, 0.03327, 0.9881, 0.02994, 0.9903, 0.02625, 0.9919, 0.02232, 0.9927, 0.01832, 0.9927, 0.8815, 0.5802, 0.871, 0.5067, 0.8814, 0.5054, 0.8974, 0.5782, 0.6275, 0.5802, 0.6149, 0.5067, 0.6243, 0.5054, 0.6419, 0.5782, 0.2292, 0.5223, 0.2117, 0.4496, 0.2197, 0.4478, 0.2415, 0.5196, 0.7878, 0.5755, 0.8096, 0.5037, 0.8176, 0.5054, 0.8001, 0.5782, 0.5604, 0.5802, 0.571, 0.5067, 0.582, 0.5075, 0.5773, 0.5814, 0.1647, 0.5255, 0.1694, 0.4517, 0.1807, 0.452, 0.1819, 0.526, 0.5885, 0.07814, 0.5897, 0.004145, 0.601, 0.003873, 0.6057, 0.07773, 0.8863, 0.9871, 0.8737, 0.7502, 0.9005, 0.7482, 0.9271, 0.9842, 0.6419, 0.5782, 0.6243, 0.5054, 0.6324, 0.5037, 0.6541, 0.5755, 0.5289, 0.07182, 0.5507, 1.923e-09, 0.5587, 0.00176, 0.5412, 0.0745, 0.8001, 0.5782, 0.8176, 0.5054, 0.827, 0.5067, 0.8144, 0.5802, 0.5773, 0.5814, 0.582, 0.5075, 0.5933, 0.5078, 0.5946, 0.5818, 0.1819, 0.526, 0.1807, 0.452, 0.1918, 0.4517, 0.1989, 0.5255, 0.6057, 0.07773, 0.601, 0.003873, 0.6121, 0.003067, 0.6226, 0.0765, 0.8974, 0.5782, 0.8814, 0.5054, 0.8907, 0.5037, 0.9117, 0.5755, 0.1176, 0.5196, 0.1385, 0.4478, 0.1479, 0.4496, 0.1319, 0.5223, 0.5412, 0.0745, 0.5587, 0.00176, 0.5681, 0.003067, 0.5555, 0.0765, 0.8144, 0.5802, 0.827, 0.5067, 0.8375, 0.5075, 0.8304, 0.5814, 0.9531, 0.429, 0.9477, 0.4292, 0.947, 0.3703, 0.951, 0.3702, 0.9584, 0.4287, 0.9531, 0.429, 0.951, 0.3702, 0.955, 0.3699, 0.9634, 0.428, 0.9584, 0.4287, 0.955, 0.3699, 0.9586, 0.3695, 0.9679, 0.4272, 0.9634, 0.428, 0.9586, 0.3695, 0.962, 0.3688, 0.9686, 0.3379, 0.9641, 0.3374, 0.9659, 0.2788, 0.9693, 0.2792, 0.9737, 0.3382, 0.9686, 0.3379, 0.9693, 0.2792, 0.973, 0.2794, 0.979, 0.3382, 0.9737, 0.3382, 0.973, 0.2794, 0.9769, 0.2794, 0.9844, 0.3379, 0.979, 0.3382, 0.9769, 0.2794, 0.9809, 0.2792, 0.9897, 0.3374, 0.9844, 0.3379, 0.9809, 0.2792, 0.9848, 0.2788, 0.9707, 0.2442, 0.9657, 0.2442, 0.9692, 0.1855, 0.9729, 0.1855, 0.9753, 0.2439, 0.9707, 0.2442, 0.9729, 0.1855, 0.9763, 0.1852, 0.9792, 0.2433, 0.9753, 0.2439, 0.9763, 0.1852, 0.9792, 0.1848, 0.9427, 0.1532, 0.9382, 0.1523, 0.9442, 0.09397, 0.9475, 0.0946, 0.9477, 0.1538, 0.9427, 0.1532, 0.9475, 0.0946, 0.9512, 0.09506, 0.953, 0.1542, 0.9477, 0.1538, 0.9512, 0.09506, 0.9551, 0.09535, 0.9584, 0.1543, 0.953, 0.1542, 0.9551, 0.09535, 0.9591, 0.09544, 0.9637, 0.1542, 0.9584, 0.1543, 0.9591, 0.09544, 0.963, 0.09535, 0.9687, 0.1538, 0.9637, 0.1542, 0.963, 0.09535, 0.9667, 0.09506, 0.9733, 0.1532, 0.9687, 0.1538, 0.9667, 0.09506, 0.9701, 0.0946, 0.9771, 0.1523, 0.9733, 0.1532, 0.9701, 0.0946, 0.9729, 0.09397, 0.9437, 0.05919, 0.9398, 0.05835, 0.944, 1.539e-08, 0.9469, 0.0006231, 0.9482, 0.05982, 0.9437, 0.05919, 0.9469, 0.0006231, 0.9502, 0.001086, 0.9532, 0.0602, 0.9482, 0.05982, 0.9502, 0.001086, 0.9539, 0.001371, 0.9585, 0.06033, 0.9532, 0.0602, 0.9539, 0.001371, 0.9578, 0.001468, 0.9639, 0.0602, 0.9585, 0.06033, 0.9578, 0.001468, 0.9618, 0.001371, 0.9692, 0.05982, 0.9639, 0.0602, 0.9618, 0.001371, 0.9658, 0.001086, 0.9742, 0.05919, 0.9692, 0.05982, 0.9658, 0.001086, 0.9695, 0.0006232, 0.9787, 0.05835, 0.9742, 0.05919, 0.9695, 0.0006232, 0.9728, 1.539e-08, 0.9329, 0.428, 0.929, 0.4272, 0.9332, 0.3688, 0.9361, 0.3695, 0.9374, 0.4287, 0.9329, 0.428, 0.9361, 0.3695, 0.9394, 0.3699, 0.9424, 0.429, 0.9374, 0.4287, 0.9394, 0.3699, 0.9431, 0.3702, 0.9477, 0.4292, 0.9424, 0.429, 0.9431, 0.3702, 0.947, 0.3703, 0.8474, 0.5818, 0.8486, 0.5078, 0.8599, 0.5075, 0.8646, 0.5814, 0.04721, 0.3509, 0.02407, 0.3158, 0.05673, 0.2981, 0.07584, 0.3271, 0.7896, 0.4198, 0.7893, 0.4084, 0.8368, 0.4082, 0.837, 0.4177, 0.02407, 0.3158, 0.008127, 0.2768, 0.04356, 0.2659, 0.05673, 0.2981, 0.7904, 0.4311, 0.7896, 0.4198, 0.837, 0.4177, 0.8377, 0.427, 0.008127, 0.2768, 4.555e-08, 0.2354, 0.03685, 0.2317, 0.04356, 0.2659, 0.7917, 0.4416, 0.7904, 0.4311, 0.8377, 0.427, 0.8388, 0.4357, 4.555e-08, 0.2354, 4.46e-08, 0.1932, 0.03685, 0.1969, 0.03685, 0.2317, 0.7934, 0.4511, 0.7917, 0.4416, 0.8388, 0.4357, 0.8402, 0.4436, 4.46e-08, 0.1932, 0.008127, 0.1518, 0.04356, 0.1627, 0.03685, 0.1969, 0.348, 0.93, 0.349, 0.9204, 0.3962, 0.9245, 0.3953, 0.9324, 0.008127, 0.1518, 0.02407, 0.1128, 0.05673, 0.1305, 0.04356, 0.1627, 0.3474, 0.9406, 0.348, 0.93, 0.3953, 0.9324, 0.3949, 0.9412, 0.02407, 0.1128, 0.04721, 0.07769, 0.07584, 0.1015, 0.05673, 0.1305, 0.3474, 0.9518, 0.3474, 0.9406, 0.3949, 0.9412, 0.3949, 0.9505, 0.04721, 0.07769, 0.07667, 0.04784, 0.1002, 0.07685, 0.07584, 0.1015, 0.348, 0.9633, 0.3474, 0.9518, 0.3949, 0.9505, 0.3953, 0.96, 0.07667, 0.04784, 0.1113, 0.02439, 0.1288, 0.05748, 0.1002, 0.07685, 0.349, 0.9745, 0.348, 0.9633, 0.3953, 0.96, 0.3962, 0.9692, 0.1113, 0.02439, 0.1498, 0.008236, 0.1605, 0.04414, 0.1288, 0.05748, 0.07008, 1.0, 0.0596, 0.9994, 0.06429, 0.9515, 0.07296, 0.952, 0.1498, 0.008236, 0.1907, 4.712e-08, 0.1943, 0.03734, 0.1605, 0.04414, 0.0796, 1.0, 0.07008, 1.0, 0.07296, 0.952, 0.08084, 0.952, 0.1907, 4.712e-08, 0.2323, 4.616e-08, 0.2287, 0.03734, 0.1943, 0.03734, 0.0878, 0.9994, 0.0796, 1.0, 0.08084, 0.952, 0.08762, 0.9515, 0.2323, 4.616e-08, 0.2732, 0.008236, 0.2624, 0.04414, 0.2287, 0.03734, 0.3959, 0.8917, 0.3942, 0.9012, 0.3474, 0.8936, 0.3489, 0.8858, 0.2732, 0.008236, 0.3117, 0.02439, 0.2942, 0.05748, 0.2624, 0.04414, 0.3972, 0.8811, 0.3959, 0.8917, 0.3489, 0.8858, 0.3499, 0.877, 0.3117, 0.02439, 0.3463, 0.04784, 0.3228, 0.07685, 0.2942, 0.05748, 0.398, 0.8699, 0.3972, 0.8811, 0.3499, 0.877, 0.3506, 0.8678, 0.3463, 0.04784, 0.3758, 0.07769, 0.3471, 0.1015, 0.3228, 0.07685, 0.3983, 0.8584, 0.398, 0.8699, 0.3506, 0.8678, 0.3508, 0.8583, 0.3758, 0.07769, 0.3989, 0.1128, 0.3662, 0.1305, 0.3471, 0.1015, 0.398, 0.8472, 0.3983, 0.8584, 0.3508, 0.8583, 0.3506, 0.849, 0.3989, 0.1128, 0.4148, 0.1518, 0.3794, 0.1627, 0.3662, 0.1305, 0.3972, 0.8366, 0.398, 0.8472, 0.3506, 0.849, 0.3499, 0.8402, 0.4148, 0.1518, 0.423, 0.1932, 0.3861, 0.1969, 0.3794, 0.1627, 0.3959, 0.827, 0.3972, 0.8366, 0.3499, 0.8402, 0.3489, 0.8323, 0.423, 0.1932, 0.423, 0.2354, 0.3861, 0.2317, 0.3861, 0.1969, 0.3942, 0.8189, 0.3959, 0.827, 0.3489, 0.8323, 0.3474, 0.8256, 0.423, 0.2354, 0.4148, 0.2768, 0.3794, 0.2659, 0.3861, 0.2317, 0.8615, 0.377, 0.8633, 0.3688, 0.91, 0.3755, 0.9086, 0.3822, 0.4148, 0.2768, 0.3989, 0.3158, 0.3662, 0.2981, 0.3794, 0.2659, 0.8602, 0.3865, 0.8615, 0.377, 0.9086, 0.3822, 0.9075, 0.3901, 0.3989, 0.3158, 0.3758, 0.3509, 0.3471, 0.3271, 0.3662, 0.2981, 0.8594, 0.3971, 0.8602, 0.3865, 0.9075, 0.3901, 0.9069, 0.3989, 0.3758, 0.3509, 0.3463, 0.3808, 0.3228, 0.3518, 0.3471, 0.3271, 0.8592, 0.4084, 0.8594, 0.3971, 0.9069, 0.3989, 0.9067, 0.4082, 0.3463, 0.3808, 0.3117, 0.4042, 0.2942, 0.3711, 0.3228, 0.3518, 0.8594, 0.4198, 0.8592, 0.4084, 0.9067, 0.4082, 0.9069, 0.4177, 0.3117, 0.4042, 0.2732, 0.4204, 0.2624, 0.3845, 0.2942, 0.3711, 0.8602, 0.4311, 0.8594, 0.4198, 0.9069, 0.4177, 0.9075, 0.427, 0.2732, 0.4204, 0.2323, 0.4286, 0.2287, 0.3913, 0.2624, 0.3845, 0.8615, 0.4416, 0.8602, 0.4311, 0.9075, 0.427, 0.9086, 0.4357, 0.2323, 0.4286, 0.1907, 0.4286, 0.1943, 0.3913, 0.2287, 0.3913, 0.8633, 0.4511, 0.8615, 0.4416, 0.9086, 0.4357, 0.91, 0.4436, 0.1907, 0.4286, 0.1498, 0.4204, 0.1605, 0.3845, 0.1943, 0.3913, 0.7917, 0.377, 0.7934, 0.3688, 0.8402, 0.3755, 0.8388, 0.3822, 0.1498, 0.4204, 0.1113, 0.4042, 0.1288, 0.3711, 0.1605, 0.3845, 0.7904, 0.3865, 0.7917, 0.377, 0.8388, 0.3822, 0.8377, 0.3901, 0.1113, 0.4042, 0.07667, 0.3808, 0.1002, 0.3518, 0.1288, 0.3711, 0.7896, 0.3971, 0.7904, 0.3865, 0.8377, 0.3901, 0.837, 0.3989, 0.07667, 0.3808, 0.04721, 0.3509, 0.07584, 0.3271, 0.1002, 0.3518, 0.7893, 0.4084, 0.7896, 0.3971, 0.837, 0.3989, 0.8368, 0.4082, 0.8206, 0.7019, 0.8459, 0.7025, 0.8462, 0.7508, 0.8193, 0.7502, 0.7967, 0.7, 0.8206, 0.7019, 0.8193, 0.7502, 0.7939, 0.7482, 0.7752, 0.6971, 0.7967, 0.7, 0.7939, 0.7482, 0.771, 0.745, 0.6831, 0.1894, 0.7013, 0.1845, 0.709, 0.2319, 0.6897, 0.2371, 0.6618, 0.1934, 0.6831, 0.1894, 0.6897, 0.2371, 0.6669, 0.2414, 0.638, 0.1964, 0.6618, 0.1934, 0.6669, 0.2414, 0.6416, 0.2445, 0.6128, 0.1982, 0.638, 0.1964, 0.6416, 0.2445, 0.6148, 0.2465, 0.587, 0.1988, 0.6128, 0.1982, 0.6148, 0.2465, 0.5873, 0.2472, 0.5617, 0.1982, 0.587, 0.1988, 0.5873, 0.2472, 0.5604, 0.2465, 0.5378, 0.1964, 0.5617, 0.1982, 0.5604, 0.2465, 0.535, 0.2445, 0.5163, 0.1934, 0.5378, 0.1964, 0.535, 0.2445, 0.5121, 0.2414, 0.498, 0.1894, 0.5163, 0.1934, 0.5121, 0.2414, 0.4925, 0.2371, 0.254, 0.6412, 0.2724, 0.6372, 0.2778, 0.6849, 0.2583, 0.6892, 0.2325, 0.6442, 0.254, 0.6412, 0.2583, 0.6892, 0.2354, 0.6924, 0.2087, 0.646, 0.2325, 0.6442, 0.2354, 0.6924, 0.21, 0.6943, 0.1834, 0.6466, 0.2087, 0.646, 0.21, 0.6943, 0.1831, 0.695, 0.1576, 0.646, 0.1834, 0.6466, 0.1831, 0.695, 0.1556, 0.6943, 0.1323, 0.6442, 0.1576, 0.646, 0.1556, 0.6943, 0.1287, 0.6924, 0.1086, 0.6412, 0.1323, 0.6442, 0.1287, 0.6924, 0.1034, 0.6892, 0.08724, 0.6372, 0.1086, 0.6412, 0.1034, 0.6892, 0.08072, 0.6849, 0.06912, 0.6323, 0.08724, 0.6372, 0.08072, 0.6849, 0.06143, 0.6797, 0.6452, 0.7, 0.6667, 0.6971, 0.671, 0.745, 0.6481, 0.7482, 0.6213, 0.7019, 0.6452, 0.7, 0.6481, 0.7482, 0.6227, 0.7502, 0.596, 0.7025, 0.6213, 0.7019, 0.6227, 0.7502, 0.5957, 0.7508, 0.5702, 0.7019, 0.596, 0.7025, 0.5957, 0.7508, 0.5683, 0.7502, 0.545, 0.7, 0.5702, 0.7019, 0.5683, 0.7502, 0.5414, 0.7482, 0.5212, 0.6971, 0.545, 0.7, 0.5414, 0.7482, 0.5161, 0.745, 0.4999, 0.693, 0.5212, 0.6971, 0.5161, 0.745, 0.4934, 0.7408, 0.9207, 0.6971, 0.942, 0.693, 0.9486, 0.7408, 0.9258, 0.745, 0.8969, 0.7, 0.9207, 0.6971, 0.9258, 0.745, 0.9005, 0.7482, 0.8717, 0.7019, 0.8969, 0.7, 0.9005, 0.7482, 0.8737, 0.7502, 0.8459, 0.7025, 0.8717, 0.7019, 0.8737, 0.7502, 0.8462, 0.7508, 0.8304, 0.5814, 0.8474, 0.5818, 0.8467, 0.6305, 0.8262, 0.63, 0.8144, 0.5802, 0.8304, 0.5814, 0.8262, 0.63, 0.8069, 0.6285, 0.8001, 0.5782, 0.8144, 0.5802, 0.8069, 0.6285, 0.7895, 0.6261, 0.6528, 0.07182, 0.6649, 0.06854, 0.6803, 0.1152, 0.6656, 0.1192, 0.6385, 0.0745, 0.6528, 0.07182, 0.6656, 0.1192, 0.6483, 0.1224, 0.6226, 0.0765, 0.6385, 0.0745, 0.6483, 0.1224, 0.6291, 0.1249, 0.6057, 0.07773, 0.6226, 0.0765, 0.6291, 0.1249, 0.6087, 0.1263, 0.5885, 0.07814, 0.6057, 0.07773, 0.6087, 0.1263, 0.5878, 0.1268, 0.5715, 0.07773, 0.5885, 0.07814, 0.5878, 0.1268, 0.5673, 0.1263, 0.5555, 0.0765, 0.5715, 0.07773, 0.5673, 0.1263, 0.548, 0.1249, 0.5412, 0.0745, 0.5555, 0.0765, 0.548, 0.1249, 0.5306, 0.1224, 0.5289, 0.07182, 0.5412, 0.0745, 0.5306, 0.1224, 0.5157, 0.1192, 0.2292, 0.5223, 0.2415, 0.5196, 0.2547, 0.567, 0.2398, 0.5703, 0.2148, 0.5243, 0.2292, 0.5223, 0.2398, 0.5703, 0.2224, 0.5727, 0.1989, 0.5255, 0.2148, 0.5243, 0.2224, 0.5727, 0.2031, 0.5742, 0.1819, 0.526, 0.1989, 0.5255, 0.2031, 0.5742, 0.1826, 0.5747, 0.1647, 0.5255, 0.1819, 0.526, 0.1826, 0.5747, 0.1617, 0.5742, 0.1478, 0.5243, 0.1647, 0.5255, 0.1617, 0.5742, 0.1413, 0.5727, 0.1319, 0.5223, 0.1478, 0.5243, 0.1413, 0.5727, 0.1221, 0.5703, 0.1176, 0.5196, 0.1319, 0.5223, 0.1221, 0.5703, 0.1048, 0.567, 0.6419, 0.5782, 0.6541, 0.5755, 0.6673, 0.6229, 0.6525, 0.6261, 0.6275, 0.5802, 0.6419, 0.5782, 0.6525, 0.6261, 0.6351, 0.6285, 0.6115, 0.5814, 0.6275, 0.5802, 0.6351, 0.6285, 0.6157, 0.63, 0.5946, 0.5818, 0.6115, 0.5814, 0.6157, 0.63, 0.5952, 0.6305, 0.5773, 0.5814, 0.5946, 0.5818, 0.5952, 0.6305, 0.5744, 0.63, 0.5604, 0.5802, 0.5773, 0.5814, 0.5744, 0.63, 0.5539, 0.6285, 0.5445, 0.5782, 0.5604, 0.5802, 0.5539, 0.6285, 0.5347, 0.6261, 0.5302, 0.5755, 0.5445, 0.5782, 0.5347, 0.6261, 0.5174, 0.6229, 0.8974, 0.5782, 0.9117, 0.5755, 0.9245, 0.6229, 0.9072, 0.6261, 0.8815, 0.5802, 0.8974, 0.5782, 0.9072, 0.6261, 0.888, 0.6285, 0.8646, 0.5814, 0.8815, 0.5802, 0.888, 0.6285, 0.8676, 0.63, 0.8474, 0.5818, 0.8646, 0.5814, 0.8676, 0.63, 0.8467, 0.6305, 0.8447, 0.9881, 0.8462, 0.7508, 0.8737, 0.7502, 0.8863, 0.9871, 0.8149, 0.1656, 0.8058, 0.1652, 0.8116, 0.001241, 0.8169, 0.001499, 0.8058, 0.1652, 0.7971, 0.1643, 0.8066, 0.000735, 0.8116, 0.001241, 0.7971, 0.1643, 0.7893, 0.163, 0.8021, 3.27e-08, 0.8066, 0.000735, 0.4212, 0.6102, 0.4146, 0.6118, 0.4018, 0.4488, 0.4057, 0.4478, 0.4146, 0.6118, 0.4068, 0.613, 0.3973, 0.4495, 0.4018, 0.4488, 0.4068, 0.613, 0.3982, 0.6139, 0.3923, 0.45, 0.3973, 0.4495, 0.3982, 0.6139, 0.389, 0.6144, 0.387, 0.4503, 0.3923, 0.45, 0.389, 0.6144, 0.3796, 0.6144, 0.3816, 0.4503, 0.387, 0.4503, 0.3796, 0.6144, 0.3704, 0.6139, 0.3763, 0.45, 0.3816, 0.4503, 0.3704, 0.6139, 0.3618, 0.613, 0.3713, 0.4495, 0.3763, 0.45, 0.3618, 0.613, 0.354, 0.6118, 0.3668, 0.4488, 0.3713, 0.4495, 0.354, 0.6118, 0.3474, 0.6102, 0.3629, 0.4478, 0.3668, 0.4488, 0.4146, 0.7962, 0.4079, 0.7977, 0.399, 0.6344, 0.4029, 0.6336, 0.4079, 0.7977, 0.4001, 0.7988, 0.3945, 0.6351, 0.399, 0.6344, 0.4001, 0.7988, 0.3915, 0.7995, 0.3895, 0.6354, 0.3945, 0.6351, 0.3915, 0.7995, 0.3823, 0.7997, 0.3842, 0.6356, 0.3895, 0.6354, 0.3823, 0.7997, 0.3729, 0.7995, 0.3788, 0.6354, 0.3842, 0.6356, 0.3729, 0.7995, 0.3638, 0.7988, 0.3734, 0.6351, 0.3788, 0.6354, 0.3638, 0.7988, 0.3552, 0.7977, 0.3685, 0.6344, 0.3734, 0.6351, 0.3552, 0.7977, 0.3474, 0.7962, 0.364, 0.6336, 0.3685, 0.6344, 0.8758, 0.3479, 0.869, 0.3489, 0.8719, 0.1854, 0.8758, 0.1848, 0.869, 0.3489, 0.8612, 0.3494, 0.8673, 0.1857, 0.8719, 0.1854, 0.8612, 0.3494, 0.8525, 0.3494, 0.8623, 0.1857, 0.8673, 0.1857, 0.8335, 0.3483, 0.8244, 0.3492, 0.8147, 0.1853, 0.8199, 0.1848, 0.8244, 0.3492, 0.815, 0.3496, 0.8092, 0.1856, 0.8147, 0.1853, 0.815, 0.3496, 0.8058, 0.3496, 0.8039, 0.1856, 0.8092, 0.1856, 0.8058, 0.3496, 0.7972, 0.3492, 0.7989, 0.1853, 0.8039, 0.1856, 0.7972, 0.3492, 0.7893, 0.3483, 0.7944, 0.1848, 0.7989, 0.1853, 0.8499, 0.163, 0.8421, 0.1643, 0.8326, 0.000735, 0.8371, 3.27e-08, 0.8421, 0.1643, 0.8335, 0.1652, 0.8276, 0.001241, 0.8326, 0.000735, 0.8335, 0.1652, 0.8243, 0.1656, 0.8223, 0.001499, 0.8276, 0.001241, 0.8243, 0.1656, 0.8149, 0.1656, 0.8169, 0.001499, 0.8223, 0.001499])
me_cylinder.materials.append(mat_material_003)
me_cylinder.materials.append(mat_material_002)
me_cylinder.materials.append(mat_material)
me_cylinder.update()

# ---- objects
ob_cylinder = bpy.data.objects.new('Cylinder', me_cylinder)

# ---- transforms, parenting, visibility, modifiers, constraints
ob_cylinder.location = (0.0, 0.0, 0.0)
ob_cylinder.scale = (0.1505, 0.1505, 0.185)

# ---- collection membership
col_collection.objects.link(ob_cylinder)

# ---- scene / render settings (as saved in the file)
scene.frame_start = 1; scene.frame_end = 250; scene.frame_set(1)
scene.render.engine = 'BLENDER_EEVEE_NEXT'
bpy.context.view_layer.update()

# ---- added for rendering (the .blend has no active camera and no usable light): camera, sun
cam_auto = bpy.data.cameras.new('AutoCamera')
cam_auto.lens = 50.0
cam_auto.sensor_width = 36.0
cam_auto.clip_end = 1000.0
ob_auto_camera = bpy.data.objects.new('AutoCamera', cam_auto)
scene.collection.objects.link(ob_auto_camera)
ob_auto_camera.location = (0.756773, -0.908128, 0.96319)
ob_auto_camera.rotation_euler = (1.09748, -7.21219e-08, 0.694738)
scene.camera = ob_auto_camera
light_auto_sun = bpy.data.lights.new('AutoSun', 'SUN')
light_auto_sun.energy = 3.0
light_auto_sun.angle = 0.0523599
ob_auto_sun = bpy.data.objects.new('AutoSun', light_auto_sun)
scene.collection.objects.link(ob_auto_sun)
ob_auto_sun.rotation_euler = (0.872665, 0.174533, 0.523599)
bpy.context.view_layer.update()
